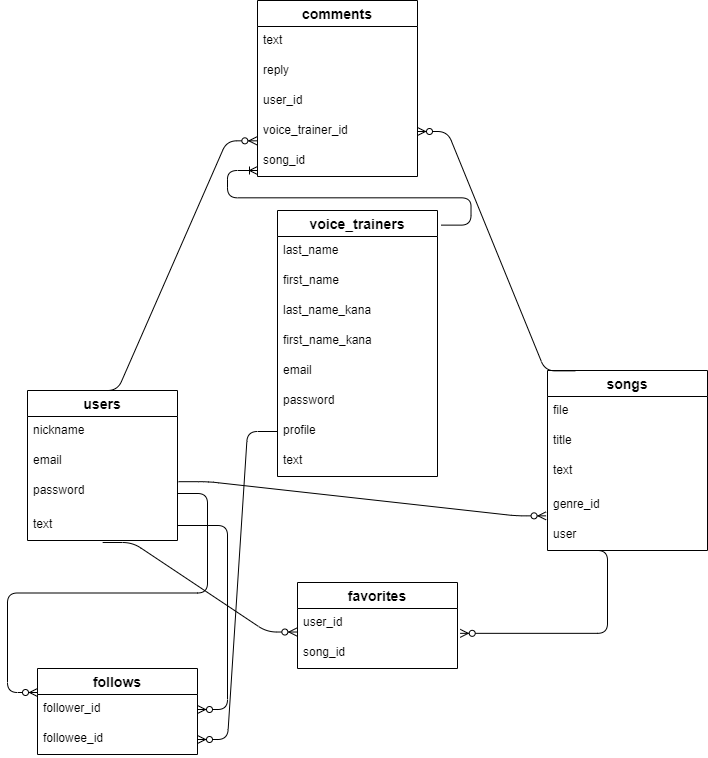

The diagram above was exported from draw.io. Its source (the exported page's mxGraphModel, read from the mxfile embedded in the PNG):
<mxGraphModel dx="674" dy="347" grid="1" gridSize="10" guides="1" tooltips="1" connect="1" arrows="1" fold="1" page="1" pageScale="1" pageWidth="850" pageHeight="1100" math="0" shadow="0">
  <root>
    <mxCell id="0" />
    <mxCell id="1" parent="0" />
    <mxCell id="2" value="users" style="swimlane;fontStyle=1;childLayout=stackLayout;horizontal=1;startSize=26;horizontalStack=0;resizeParent=1;resizeParentMax=0;resizeLast=0;collapsible=1;marginBottom=0;align=center;fontSize=14;" parent="1" vertex="1">
      <mxGeometry x="30" y="420" width="150" height="150" as="geometry" />
    </mxCell>
    <mxCell id="3" value="nickname&#10;" style="text;strokeColor=none;fillColor=none;spacingLeft=4;spacingRight=4;overflow=hidden;rotatable=0;points=[[0,0.5],[1,0.5]];portConstraint=eastwest;fontSize=12;" parent="2" vertex="1">
      <mxGeometry y="26" width="150" height="30" as="geometry" />
    </mxCell>
    <mxCell id="4" value="email&#10;" style="text;strokeColor=none;fillColor=none;spacingLeft=4;spacingRight=4;overflow=hidden;rotatable=0;points=[[0,0.5],[1,0.5]];portConstraint=eastwest;fontSize=12;" parent="2" vertex="1">
      <mxGeometry y="56" width="150" height="30" as="geometry" />
    </mxCell>
    <mxCell id="5" value="password&#10;&#10;&#10;&#10;&#10;" style="text;strokeColor=none;fillColor=none;spacingLeft=4;spacingRight=4;overflow=hidden;rotatable=0;points=[[0,0.5],[1,0.5]];portConstraint=eastwest;fontSize=12;" parent="2" vertex="1">
      <mxGeometry y="86" width="150" height="34" as="geometry" />
    </mxCell>
    <mxCell id="17" value="text" style="text;strokeColor=none;fillColor=none;spacingLeft=4;spacingRight=4;overflow=hidden;rotatable=0;points=[[0,0.5],[1,0.5]];portConstraint=eastwest;fontSize=12;" parent="2" vertex="1">
      <mxGeometry y="120" width="150" height="30" as="geometry" />
    </mxCell>
    <mxCell id="6" value="follows" style="swimlane;fontStyle=1;childLayout=stackLayout;horizontal=1;startSize=26;horizontalStack=0;resizeParent=1;resizeParentMax=0;resizeLast=0;collapsible=1;marginBottom=0;align=center;fontSize=14;" parent="1" vertex="1">
      <mxGeometry x="40" y="698" width="160" height="86" as="geometry" />
    </mxCell>
    <mxCell id="7" value="follower_id" style="text;strokeColor=none;fillColor=none;spacingLeft=4;spacingRight=4;overflow=hidden;rotatable=0;points=[[0,0.5],[1,0.5]];portConstraint=eastwest;fontSize=12;" parent="6" vertex="1">
      <mxGeometry y="26" width="160" height="30" as="geometry" />
    </mxCell>
    <mxCell id="8" value="followee_id" style="text;strokeColor=none;fillColor=none;spacingLeft=4;spacingRight=4;overflow=hidden;rotatable=0;points=[[0,0.5],[1,0.5]];portConstraint=eastwest;fontSize=12;" parent="6" vertex="1">
      <mxGeometry y="56" width="160" height="30" as="geometry" />
    </mxCell>
    <mxCell id="10" value="songs" style="swimlane;fontStyle=1;childLayout=stackLayout;horizontal=1;startSize=26;horizontalStack=0;resizeParent=1;resizeParentMax=0;resizeLast=0;collapsible=1;marginBottom=0;align=center;fontSize=14;" parent="1" vertex="1">
      <mxGeometry x="550" y="400" width="160" height="180" as="geometry" />
    </mxCell>
    <mxCell id="11" value="file" style="text;strokeColor=none;fillColor=none;spacingLeft=4;spacingRight=4;overflow=hidden;rotatable=0;points=[[0,0.5],[1,0.5]];portConstraint=eastwest;fontSize=12;" parent="10" vertex="1">
      <mxGeometry y="26" width="160" height="30" as="geometry" />
    </mxCell>
    <mxCell id="12" value="title" style="text;strokeColor=none;fillColor=none;spacingLeft=4;spacingRight=4;overflow=hidden;rotatable=0;points=[[0,0.5],[1,0.5]];portConstraint=eastwest;fontSize=12;" parent="10" vertex="1">
      <mxGeometry y="56" width="160" height="30" as="geometry" />
    </mxCell>
    <mxCell id="13" value="text" style="text;strokeColor=none;fillColor=none;spacingLeft=4;spacingRight=4;overflow=hidden;rotatable=0;points=[[0,0.5],[1,0.5]];portConstraint=eastwest;fontSize=12;" parent="10" vertex="1">
      <mxGeometry y="86" width="160" height="34" as="geometry" />
    </mxCell>
    <mxCell id="18" value="genre_id" style="text;strokeColor=none;fillColor=none;spacingLeft=4;spacingRight=4;overflow=hidden;rotatable=0;points=[[0,0.5],[1,0.5]];portConstraint=eastwest;fontSize=12;" parent="10" vertex="1">
      <mxGeometry y="120" width="160" height="30" as="geometry" />
    </mxCell>
    <mxCell id="19" value="user" style="text;strokeColor=none;fillColor=none;spacingLeft=4;spacingRight=4;overflow=hidden;rotatable=0;points=[[0,0.5],[1,0.5]];portConstraint=eastwest;fontSize=12;" parent="10" vertex="1">
      <mxGeometry y="150" width="160" height="30" as="geometry" />
    </mxCell>
    <mxCell id="20" value="favorites" style="swimlane;fontStyle=1;childLayout=stackLayout;horizontal=1;startSize=26;horizontalStack=0;resizeParent=1;resizeParentMax=0;resizeLast=0;collapsible=1;marginBottom=0;align=center;fontSize=14;" parent="1" vertex="1">
      <mxGeometry x="300" y="612" width="160" height="86" as="geometry" />
    </mxCell>
    <mxCell id="21" value="user_id" style="text;strokeColor=none;fillColor=none;spacingLeft=4;spacingRight=4;overflow=hidden;rotatable=0;points=[[0,0.5],[1,0.5]];portConstraint=eastwest;fontSize=12;" parent="20" vertex="1">
      <mxGeometry y="26" width="160" height="30" as="geometry" />
    </mxCell>
    <mxCell id="22" value="song_id" style="text;strokeColor=none;fillColor=none;spacingLeft=4;spacingRight=4;overflow=hidden;rotatable=0;points=[[0,0.5],[1,0.5]];portConstraint=eastwest;fontSize=12;" parent="20" vertex="1">
      <mxGeometry y="56" width="160" height="30" as="geometry" />
    </mxCell>
    <mxCell id="24" value="voice_trainers" style="swimlane;fontStyle=1;childLayout=stackLayout;horizontal=1;startSize=26;horizontalStack=0;resizeParent=1;resizeParentMax=0;resizeLast=0;collapsible=1;marginBottom=0;align=center;fontSize=14;" parent="1" vertex="1">
      <mxGeometry x="280" y="240" width="160" height="266" as="geometry" />
    </mxCell>
    <mxCell id="25" value="last_name" style="text;strokeColor=none;fillColor=none;spacingLeft=4;spacingRight=4;overflow=hidden;rotatable=0;points=[[0,0.5],[1,0.5]];portConstraint=eastwest;fontSize=12;" parent="24" vertex="1">
      <mxGeometry y="26" width="160" height="30" as="geometry" />
    </mxCell>
    <mxCell id="26" value="first_name" style="text;strokeColor=none;fillColor=none;spacingLeft=4;spacingRight=4;overflow=hidden;rotatable=0;points=[[0,0.5],[1,0.5]];portConstraint=eastwest;fontSize=12;" parent="24" vertex="1">
      <mxGeometry y="56" width="160" height="30" as="geometry" />
    </mxCell>
    <mxCell id="27" value="last_name_kana" style="text;strokeColor=none;fillColor=none;spacingLeft=4;spacingRight=4;overflow=hidden;rotatable=0;points=[[0,0.5],[1,0.5]];portConstraint=eastwest;fontSize=12;" parent="24" vertex="1">
      <mxGeometry y="86" width="160" height="30" as="geometry" />
    </mxCell>
    <mxCell id="34" value="first_name_kana" style="text;strokeColor=none;fillColor=none;spacingLeft=4;spacingRight=4;overflow=hidden;rotatable=0;points=[[0,0.5],[1,0.5]];portConstraint=eastwest;fontSize=12;" parent="24" vertex="1">
      <mxGeometry y="116" width="160" height="30" as="geometry" />
    </mxCell>
    <mxCell id="35" value="email" style="text;strokeColor=none;fillColor=none;spacingLeft=4;spacingRight=4;overflow=hidden;rotatable=0;points=[[0,0.5],[1,0.5]];portConstraint=eastwest;fontSize=12;" parent="24" vertex="1">
      <mxGeometry y="146" width="160" height="30" as="geometry" />
    </mxCell>
    <mxCell id="36" value="password" style="text;strokeColor=none;fillColor=none;spacingLeft=4;spacingRight=4;overflow=hidden;rotatable=0;points=[[0,0.5],[1,0.5]];portConstraint=eastwest;fontSize=12;" parent="24" vertex="1">
      <mxGeometry y="176" width="160" height="30" as="geometry" />
    </mxCell>
    <mxCell id="37" value="profile" style="text;strokeColor=none;fillColor=none;spacingLeft=4;spacingRight=4;overflow=hidden;rotatable=0;points=[[0,0.5],[1,0.5]];portConstraint=eastwest;fontSize=12;" parent="24" vertex="1">
      <mxGeometry y="206" width="160" height="30" as="geometry" />
    </mxCell>
    <mxCell id="38" value="text" style="text;strokeColor=none;fillColor=none;spacingLeft=4;spacingRight=4;overflow=hidden;rotatable=0;points=[[0,0.5],[1,0.5]];portConstraint=eastwest;fontSize=12;" parent="24" vertex="1">
      <mxGeometry y="236" width="160" height="30" as="geometry" />
    </mxCell>
    <mxCell id="28" value="comments" style="swimlane;fontStyle=1;childLayout=stackLayout;horizontal=1;startSize=26;horizontalStack=0;resizeParent=1;resizeParentMax=0;resizeLast=0;collapsible=1;marginBottom=0;align=center;fontSize=14;" parent="1" vertex="1">
      <mxGeometry x="260" y="30" width="160" height="176" as="geometry" />
    </mxCell>
    <mxCell id="29" value="text                                                    " style="text;strokeColor=none;fillColor=none;spacingLeft=4;spacingRight=4;overflow=hidden;rotatable=0;points=[[0,0.5],[1,0.5]];portConstraint=eastwest;fontSize=12;" parent="28" vertex="1">
      <mxGeometry y="26" width="160" height="30" as="geometry" />
    </mxCell>
    <mxCell id="30" value="reply" style="text;strokeColor=none;fillColor=none;spacingLeft=4;spacingRight=4;overflow=hidden;rotatable=0;points=[[0,0.5],[1,0.5]];portConstraint=eastwest;fontSize=12;" parent="28" vertex="1">
      <mxGeometry y="56" width="160" height="30" as="geometry" />
    </mxCell>
    <mxCell id="31" value="user_id" style="text;strokeColor=none;fillColor=none;spacingLeft=4;spacingRight=4;overflow=hidden;rotatable=0;points=[[0,0.5],[1,0.5]];portConstraint=eastwest;fontSize=12;" parent="28" vertex="1">
      <mxGeometry y="86" width="160" height="30" as="geometry" />
    </mxCell>
    <mxCell id="32" value="voice_trainer_id" style="text;strokeColor=none;fillColor=none;spacingLeft=4;spacingRight=4;overflow=hidden;rotatable=0;points=[[0,0.5],[1,0.5]];portConstraint=eastwest;fontSize=12;" parent="28" vertex="1">
      <mxGeometry y="116" width="160" height="30" as="geometry" />
    </mxCell>
    <mxCell id="33" value="song_id" style="text;strokeColor=none;fillColor=none;spacingLeft=4;spacingRight=4;overflow=hidden;rotatable=0;points=[[0,0.5],[1,0.5]];portConstraint=eastwest;fontSize=12;" parent="28" vertex="1">
      <mxGeometry y="146" width="160" height="30" as="geometry" />
    </mxCell>
    <mxCell id="40" value="" style="edgeStyle=entityRelationEdgeStyle;fontSize=12;html=1;endArrow=ERzeroToMany;endFill=1;exitX=1;exitY=0.5;exitDx=0;exitDy=0;" parent="1" source="17" target="7" edge="1">
      <mxGeometry width="100" height="100" relative="1" as="geometry">
        <mxPoint x="380" y="642" as="sourcePoint" />
        <mxPoint x="480" y="542" as="targetPoint" />
      </mxGeometry>
    </mxCell>
    <mxCell id="45" value="" style="edgeStyle=entityRelationEdgeStyle;fontSize=12;html=1;endArrow=ERzeroToMany;endFill=1;exitX=1;exitY=0.5;exitDx=0;exitDy=0;" parent="1" source="5" edge="1">
      <mxGeometry width="100" height="100" relative="1" as="geometry">
        <mxPoint x="380" y="642" as="sourcePoint" />
        <mxPoint x="40" y="722" as="targetPoint" />
      </mxGeometry>
    </mxCell>
    <mxCell id="47" value="" style="edgeStyle=entityRelationEdgeStyle;fontSize=12;html=1;endArrow=ERzeroToMany;endFill=1;entryX=-0.004;entryY=0.784;entryDx=0;entryDy=0;entryPerimeter=0;exitX=0.501;exitY=1.067;exitDx=0;exitDy=0;exitPerimeter=0;" parent="1" source="17" target="21" edge="1">
      <mxGeometry width="100" height="100" relative="1" as="geometry">
        <mxPoint x="100" y="570" as="sourcePoint" />
        <mxPoint x="480" y="542" as="targetPoint" />
      </mxGeometry>
    </mxCell>
    <mxCell id="49" value="" style="edgeStyle=entityRelationEdgeStyle;fontSize=12;html=1;endArrow=ERzeroToMany;endFill=1;exitX=0.4;exitY=0;exitDx=0;exitDy=0;exitPerimeter=0;entryX=-0.004;entryY=0.811;entryDx=0;entryDy=0;entryPerimeter=0;" parent="1" source="2" target="32" edge="1">
      <mxGeometry width="100" height="100" relative="1" as="geometry">
        <mxPoint x="380" y="392" as="sourcePoint" />
        <mxPoint x="480" y="292" as="targetPoint" />
      </mxGeometry>
    </mxCell>
    <mxCell id="50" value="" style="edgeStyle=entityRelationEdgeStyle;fontSize=12;html=1;endArrow=ERzeroToMany;endFill=1;exitX=0.173;exitY=0.002;exitDx=0;exitDy=0;exitPerimeter=0;" parent="1" source="10" target="32" edge="1">
      <mxGeometry width="100" height="100" relative="1" as="geometry">
        <mxPoint x="380" y="392" as="sourcePoint" />
        <mxPoint x="480" y="292" as="targetPoint" />
      </mxGeometry>
    </mxCell>
    <mxCell id="53" value="" style="edgeStyle=entityRelationEdgeStyle;fontSize=12;html=1;endArrow=ERoneToMany;exitX=1.022;exitY=0.055;exitDx=0;exitDy=0;exitPerimeter=0;" parent="1" source="24" edge="1">
      <mxGeometry width="100" height="100" relative="1" as="geometry">
        <mxPoint x="380" y="392" as="sourcePoint" />
        <mxPoint x="260" y="200" as="targetPoint" />
      </mxGeometry>
    </mxCell>
    <mxCell id="54" value="" style="edgeStyle=entityRelationEdgeStyle;fontSize=12;html=1;endArrow=ERzeroToMany;endFill=1;" parent="1" source="37" target="8" edge="1">
      <mxGeometry width="100" height="100" relative="1" as="geometry">
        <mxPoint x="260" y="422" as="sourcePoint" />
        <mxPoint x="150" y="692" as="targetPoint" />
      </mxGeometry>
    </mxCell>
    <mxCell id="55" value="" style="edgeStyle=entityRelationEdgeStyle;fontSize=12;html=1;endArrow=ERzeroToMany;endFill=1;exitX=1.007;exitY=1.173;exitDx=0;exitDy=0;exitPerimeter=0;entryX=-0.009;entryY=-0.155;entryDx=0;entryDy=0;entryPerimeter=0;" parent="1" source="4" target="19" edge="1">
      <mxGeometry width="100" height="100" relative="1" as="geometry">
        <mxPoint x="380" y="642" as="sourcePoint" />
        <mxPoint x="530" y="540" as="targetPoint" />
      </mxGeometry>
    </mxCell>
    <mxCell id="48" value="" style="edgeStyle=entityRelationEdgeStyle;fontSize=12;html=1;endArrow=ERzeroToMany;endFill=1;entryX=1.017;entryY=0.828;entryDx=0;entryDy=0;entryPerimeter=0;" parent="1" target="21" edge="1">
      <mxGeometry width="100" height="100" relative="1" as="geometry">
        <mxPoint x="580" y="580" as="sourcePoint" />
        <mxPoint x="590" y="795" as="targetPoint" />
      </mxGeometry>
    </mxCell>
  </root>
</mxGraphModel>